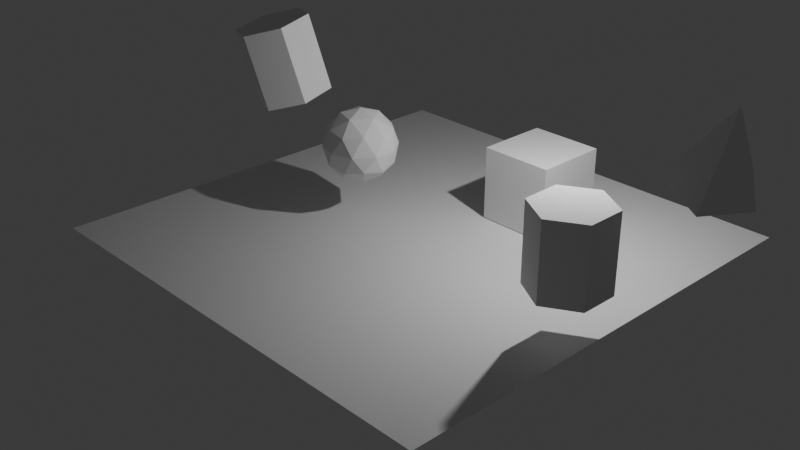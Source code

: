 # Source: testing_simple.blend  (saved by Blender 4.1.23; exported with 4.5.12 LTS)
import bpy
from mathutils import Matrix  # noqa: F401  (used for matrix-valued properties, if any)

bpy.ops.wm.read_factory_settings(use_empty=True)
scene = bpy.context.scene
scene.name = 'World'

# ---- collections
col_collection = bpy.data.collections.new('Collection'); scene.collection.children.link(col_collection)
col_blueprint_1 = bpy.data.collections.new('Blueprint 1')  # instanced only; not linked into the scene
col_blueprint_2 = bpy.data.collections.new('Blueprint 2')  # instanced only; not linked into the scene
col_blueprint_3 = bpy.data.collections.new('Blueprint 3')  # instanced only; not linked into the scene

# ---- materials (node trees are filled in below, after node groups)
mat_material = bpy.data.materials.new('Material')
mat_material.alpha_threshold = 0.0
mat_material.use_transparent_shadow = False
mat_material.roughness = 0.5
mat_material.line_color = (0.0, 0.0, 0.0, 1.0)

# ---- material node trees
mat_material.use_nodes = True; mat_material.node_tree.nodes.clear()
_N = mat_material.node_tree.nodes; _L = mat_material.node_tree.links
n0 = _N.new('ShaderNodeOutputMaterial'); n0.name = 'Material Output'; n0.location = (300, 300)
n1 = _N.new('ShaderNodeBsdfPrincipled'); n1.name = 'Principled BSDF'; n1.location = (10, 300)
n1.inputs[3].default_value = 1.45
_L.new(n1.outputs[0], n0.inputs[0])
n0.is_active_output = True

# ---- world
world_world = bpy.data.worlds.new('World'); scene.world = world_world
world_world.use_nodes = True; world_world.node_tree.nodes.clear()
_N = world_world.node_tree.nodes; _L = world_world.node_tree.links
n0 = _N.new('ShaderNodeOutputWorld'); n0.name = 'World Output'; n0.location = (300, 300)
n1 = _N.new('ShaderNodeBackground'); n1.name = 'Background'; n1.location = (10, 300)
n1.inputs[0].default_value = (0.05088, 0.05088, 0.05088, 1.0)
_L.new(n1.outputs[0], n0.inputs[0])
n0.is_active_output = True
world_world.color = (0.05088, 0.05088, 0.05088)
world_world.use_sun_shadow = False
world_world.sun_shadow_jitter_overblur = 0.0

# ---- cameras
cam_camera = bpy.data.cameras.new('Camera')
cam_camera.clip_end = 100.0
cam_camera.ortho_scale = 7.314

# ---- lights
light_light = bpy.data.lights.new('Light', 'POINT')
light_light.transmission_factor = 0.0
light_light.energy = 1000.0
light_light.shadow_soft_size = 0.1
light_light.shadow_maximum_resolution = 0.006
light_light.use_absolute_resolution = True

# ---- meshes
me_cube = bpy.data.meshes.new('Cube')
me_cube.from_pydata([(1.0, 1.0, 1.0), (1.0, 1.0, -1.0), (1.0, -1.0, 1.0), (1.0, -1.0, -1.0), (-1.0, 1.0, 1.0), (-1.0, 1.0, -1.0), (-1.0, -1.0, 1.0), (-1.0, -1.0, -1.0)], [], [(0, 4, 6, 2), (3, 2, 6, 7), (7, 6, 4, 5), (5, 1, 3, 7), (1, 0, 2, 3), (5, 4, 0, 1)])
_uv = me_cube.uv_layers.new(name='UVMap')
_uv.uv.foreach_set('vector', [0.625, 0.5, 0.875, 0.5, 0.875, 0.75, 0.625, 0.75, 0.375, 0.75, 0.625, 0.75, 0.625, 1.0, 0.375, 1.0, 0.375, 0.0, 0.625, 0.0, 0.625, 0.25, 0.375, 0.25, 0.125, 0.5, 0.375, 0.5, 0.375, 0.75, 0.125, 0.75, 0.375, 0.5, 0.625, 0.5, 0.625, 0.75, 0.375, 0.75, 0.375, 0.25, 0.625, 0.25, 0.625, 0.5, 0.375, 0.5])
me_cube.materials.append(mat_material)
me_cube.use_mirror_vertex_groups = False
me_cube.update()
me_plane = bpy.data.meshes.new('Plane')
me_plane.from_pydata([(-1.0, -1.0, 0.0), (1.0, -1.0, 0.0), (-1.0, 1.0, 0.0), (1.0, 1.0, 0.0)], [], [(0, 1, 3, 2)])
_uv = me_plane.uv_layers.new(name='UVMap')
_uv.uv.foreach_set('vector', [0.0, 0.0, 1.0, 0.0, 1.0, 1.0, 0.0, 1.0])
me_plane.update()
me_cylinder = bpy.data.meshes.new('Cylinder')
me_cylinder.from_pydata([(0.0, 1.0, -1.0), (0.0, 1.0, 1.0), (0.866, 0.5, -1.0), (0.866, 0.5, 1.0), (0.866, -0.5, -1.0), (0.866, -0.5, 1.0), (0.0, -1.0, -1.0), (0.0, -1.0, 1.0), (-0.866, -0.5, -1.0), (-0.866, -0.5, 1.0), (-0.866, 0.5, -1.0), (-0.866, 0.5, 1.0)], [], [(0, 1, 3, 2), (2, 3, 5, 4), (4, 5, 7, 6), (6, 7, 9, 8), (3, 1, 11, 9, 7, 5), (8, 9, 11, 10), (10, 11, 1, 0), (0, 2, 4, 6, 8, 10)])
_uv = me_cylinder.uv_layers.new(name='UVMap')
_uv.uv.foreach_set('vector', [1.0, 0.5, 1.0, 1.0, 0.8333, 1.0, 0.8333, 0.5, 0.8333, 0.5, 0.8333, 1.0, 0.6667, 1.0, 0.6667, 0.5, 0.6667, 0.5, 0.6667, 1.0, 0.5, 1.0, 0.5, 0.5, 0.5, 0.5, 0.5, 1.0, 0.3333, 1.0, 0.3333, 0.5, 0.4578, 0.37, 0.25, 0.49, 0.04215, 0.37, 0.04215, 0.13, 0.25, 0.01, 0.4578, 0.13, 0.3333, 0.5, 0.3333, 1.0, 0.1667, 1.0, 0.1667, 0.5, 0.1667, 0.5, 0.1667, 1.0, -8.941e-08, 1.0, -8.941e-08, 0.5, 0.75, 0.49, 0.9578, 0.37, 0.9578, 0.13, 0.75, 0.01, 0.5422, 0.13, 0.5422, 0.37])
me_cylinder.update()
me_icosphere = bpy.data.meshes.new('Icosphere')
me_icosphere.from_pydata([(0.0, 0.0, -1.0), (0.7236, -0.5257, -0.4472), (-0.2764, -0.8506, -0.4472), (-0.8944, 0.0, -0.4472), (-0.2764, 0.8506, -0.4472), (0.7236, 0.5257, -0.4472), (0.2764, -0.8506, 0.4472), (-0.7236, -0.5257, 0.4472), (-0.7236, 0.5257, 0.4472), (0.2764, 0.8506, 0.4472), (0.8944, 0.0, 0.4472), (0.0, 0.0, 1.0), (-0.1625, -0.5, -0.8507), (0.4253, -0.309, -0.8507), (0.2629, -0.809, -0.5257), (0.8506, 0.0, -0.5257), (0.4253, 0.309, -0.8507), (-0.5257, 0.0, -0.8507), (-0.6882, -0.5, -0.5257), (-0.1625, 0.5, -0.8507), (-0.6882, 0.5, -0.5257), (0.2629, 0.809, -0.5257), (0.9511, -0.309, 0.0), (0.9511, 0.309, 0.0), (0.0, -1.0, 0.0), (0.5878, -0.809, 0.0), (-0.9511, -0.309, 0.0), (-0.5878, -0.809, 0.0), (-0.5878, 0.809, 0.0), (-0.9511, 0.309, 0.0), (0.5878, 0.809, 0.0), (0.0, 1.0, 0.0), (0.6882, -0.5, 0.5257), (-0.2629, -0.809, 0.5257), (-0.8506, 0.0, 0.5257), (-0.2629, 0.809, 0.5257), (0.6882, 0.5, 0.5257), (0.1625, -0.5, 0.8507), (0.5257, 0.0, 0.8507), (-0.4253, -0.309, 0.8507), (-0.4253, 0.309, 0.8507), (0.1625, 0.5, 0.8507)], [], [(0, 13, 12), (1, 13, 15), (0, 12, 17), (0, 17, 19), (0, 19, 16), (1, 15, 22), (2, 14, 24), (3, 18, 26), (4, 20, 28), (5, 21, 30), (1, 22, 25), (2, 24, 27), (3, 26, 29), (4, 28, 31), (5, 30, 23), (6, 32, 37), (7, 33, 39), (8, 34, 40), (9, 35, 41), (10, 36, 38), (38, 41, 11), (38, 36, 41), (36, 9, 41), (41, 40, 11), (41, 35, 40), (35, 8, 40), (40, 39, 11), (40, 34, 39), (34, 7, 39), (39, 37, 11), (39, 33, 37), (33, 6, 37), (37, 38, 11), (37, 32, 38), (32, 10, 38), (23, 36, 10), (23, 30, 36), (30, 9, 36), (31, 35, 9), (31, 28, 35), (28, 8, 35), (29, 34, 8), (29, 26, 34), (26, 7, 34), (27, 33, 7), (27, 24, 33), (24, 6, 33), (25, 32, 6), (25, 22, 32), (22, 10, 32), (30, 31, 9), (30, 21, 31), (21, 4, 31), (28, 29, 8), (28, 20, 29), (20, 3, 29), (26, 27, 7), (26, 18, 27), (18, 2, 27), (24, 25, 6), (24, 14, 25), (14, 1, 25), (22, 23, 10), (22, 15, 23), (15, 5, 23), (16, 21, 5), (16, 19, 21), (19, 4, 21), (19, 20, 4), (19, 17, 20), (17, 3, 20), (17, 18, 3), (17, 12, 18), (12, 2, 18), (15, 16, 5), (15, 13, 16), (13, 0, 16), (12, 14, 2), (12, 13, 14), (13, 1, 14)])
_uv = me_icosphere.uv_layers.new(name='UVMap')
_uv.uv.foreach_set('vector', [0.1818, 0.0, 0.2273, 0.07873, 0.1364, 0.07873, 0.2727, 0.1575, 0.3182, 0.07873, 0.3636, 0.1575, 0.9091, 0.0, 0.9545, 0.07873, 0.8636, 0.07873, 0.7273, 0.0, 0.7727, 0.07873, 0.6818, 0.07873, 0.5455, 0.0, 0.5909, 0.07873, 0.5, 0.07873, 0.2727, 0.1575, 0.3636, 0.1575, 0.3182, 0.2362, 0.09091, 0.1575, 0.1818, 0.1575, 0.1364, 0.2362, 0.8182, 0.1575, 0.9091, 0.1575, 0.8636, 0.2362, 0.6364, 0.1575, 0.7273, 0.1575, 0.6818, 0.2362, 0.4545, 0.1575, 0.5455, 0.1575, 0.5, 0.2362, 0.2727, 0.1575, 0.3182, 0.2362, 0.2273, 0.2362, 0.09091, 0.1575, 0.1364, 0.2362, 0.04546, 0.2362, 0.8182, 0.1575, 0.8636, 0.2362, 0.7727, 0.2362, 0.6364, 0.1575, 0.6818, 0.2362, 0.5909, 0.2362, 0.4545, 0.1575, 0.5, 0.2362, 0.4091, 0.2362, 0.1818, 0.3149, 0.2727, 0.3149, 0.2273, 0.3937, 0.0, 0.3149, 0.09091, 0.3149, 0.04546, 0.3937, 0.7273, 0.3149, 0.8182, 0.3149, 0.7727, 0.3937, 0.5455, 0.3149, 0.6364, 0.3149, 0.5909, 0.3937, 0.3636, 0.3149, 0.4545, 0.3149, 0.4091, 0.3937, 0.4091, 0.3937, 0.5, 0.3937, 0.4545, 0.4724, 0.4091, 0.3937, 0.4545, 0.3149, 0.5, 0.3937, 0.4545, 0.3149, 0.5455, 0.3149, 0.5, 0.3937, 0.5909, 0.3937, 0.6818, 0.3937, 0.6364, 0.4724, 0.5909, 0.3937, 0.6364, 0.3149, 0.6818, 0.3937, 0.6364, 0.3149, 0.7273, 0.3149, 0.6818, 0.3937, 0.7727, 0.3937, 0.8636, 0.3937, 0.8182, 0.4724, 0.7727, 0.3937, 0.8182, 0.3149, 0.8636, 0.3937, 0.8182, 0.3149, 0.9091, 0.3149, 0.8636, 0.3937, 0.04546, 0.3937, 0.1364, 0.3937, 0.09091, 0.4724, 0.04546, 0.3937, 0.09091, 0.3149, 0.1364, 0.3937, 0.09091, 0.3149, 0.1818, 0.3149, 0.1364, 0.3937, 0.2273, 0.3937, 0.3182, 0.3937, 0.2727, 0.4724, 0.2273, 0.3937, 0.2727, 0.3149, 0.3182, 0.3937, 0.2727, 0.3149, 0.3636, 0.3149, 0.3182, 0.3937, 0.4091, 0.2362, 0.4545, 0.3149, 0.3636, 0.3149, 0.4091, 0.2362, 0.5, 0.2362, 0.4545, 0.3149, 0.5, 0.2362, 0.5455, 0.3149, 0.4545, 0.3149, 0.5909, 0.2362, 0.6364, 0.3149, 0.5455, 0.3149, 0.5909, 0.2362, 0.6818, 0.2362, 0.6364, 0.3149, 0.6818, 0.2362, 0.7273, 0.3149, 0.6364, 0.3149, 0.7727, 0.2362, 0.8182, 0.3149, 0.7273, 0.3149, 0.7727, 0.2362, 0.8636, 0.2362, 0.8182, 0.3149, 0.8636, 0.2362, 0.9091, 0.3149, 0.8182, 0.3149, 0.04546, 0.2362, 0.09091, 0.3149, 0.0, 0.3149, 0.04546, 0.2362, 0.1364, 0.2362, 0.09091, 0.3149, 0.1364, 0.2362, 0.1818, 0.3149, 0.09091, 0.3149, 0.2273, 0.2362, 0.2727, 0.3149, 0.1818, 0.3149, 0.2273, 0.2362, 0.3182, 0.2362, 0.2727, 0.3149, 0.3182, 0.2362, 0.3636, 0.3149, 0.2727, 0.3149, 0.5, 0.2362, 0.5909, 0.2362, 0.5455, 0.3149, 0.5, 0.2362, 0.5455, 0.1575, 0.5909, 0.2362, 0.5455, 0.1575, 0.6364, 0.1575, 0.5909, 0.2362, 0.6818, 0.2362, 0.7727, 0.2362, 0.7273, 0.3149, 0.6818, 0.2362, 0.7273, 0.1575, 0.7727, 0.2362, 0.7273, 0.1575, 0.8182, 0.1575, 0.7727, 0.2362, 0.8636, 0.2362, 0.9545, 0.2362, 0.9091, 0.3149, 0.8636, 0.2362, 0.9091, 0.1575, 0.9545, 0.2362, 0.9091, 0.1575, 1.0, 0.1575, 0.9545, 0.2362, 0.1364, 0.2362, 0.2273, 0.2362, 0.1818, 0.3149, 0.1364, 0.2362, 0.1818, 0.1575, 0.2273, 0.2362, 0.1818, 0.1575, 0.2727, 0.1575, 0.2273, 0.2362, 0.3182, 0.2362, 0.4091, 0.2362, 0.3636, 0.3149, 0.3182, 0.2362, 0.3636, 0.1575, 0.4091, 0.2362, 0.3636, 0.1575, 0.4545, 0.1575, 0.4091, 0.2362, 0.5, 0.07873, 0.5455, 0.1575, 0.4545, 0.1575, 0.5, 0.07873, 0.5909, 0.07873, 0.5455, 0.1575, 0.5909, 0.07873, 0.6364, 0.1575, 0.5455, 0.1575, 0.6818, 0.07873, 0.7273, 0.1575, 0.6364, 0.1575, 0.6818, 0.07873, 0.7727, 0.07873, 0.7273, 0.1575, 0.7727, 0.07873, 0.8182, 0.1575, 0.7273, 0.1575, 0.8636, 0.07873, 0.9091, 0.1575, 0.8182, 0.1575, 0.8636, 0.07873, 0.9545, 0.07873, 0.9091, 0.1575, 0.9545, 0.07873, 1.0, 0.1575, 0.9091, 0.1575, 0.3636, 0.1575, 0.4091, 0.07873, 0.4545, 0.1575, 0.3636, 0.1575, 0.3182, 0.07873, 0.4091, 0.07873, 0.3182, 0.07873, 0.3636, 0.0, 0.4091, 0.07873, 0.1364, 0.07873, 0.1818, 0.1575, 0.09091, 0.1575, 0.1364, 0.07873, 0.2273, 0.07873, 0.1818, 0.1575, 0.2273, 0.07873, 0.2727, 0.1575, 0.1818, 0.1575])
me_icosphere.update()
me_cone = bpy.data.meshes.new('Cone')
me_cone.from_pydata([(0.0, 1.0, -1.0), (0.9511, 0.309, -1.0), (0.5878, -0.809, -1.0), (-0.5878, -0.809, -1.0), (-0.9511, 0.309, -1.0), (0.0, 0.0, 1.0)], [], [(0, 5, 1), (1, 5, 2), (2, 5, 3), (0, 1, 2, 3, 4), (3, 5, 4), (4, 5, 0)])
_uv = me_cone.uv_layers.new(name='UVMap')
_uv.uv.foreach_set('vector', [0.25, 0.49, 0.25, 0.25, 0.4783, 0.3242, 0.4783, 0.3242, 0.25, 0.25, 0.3911, 0.05584, 0.3911, 0.05584, 0.25, 0.25, 0.1089, 0.05584, 0.75, 0.49, 0.9783, 0.3242, 0.8911, 0.05584, 0.6089, 0.05584, 0.5217, 0.3242, 0.1089, 0.05584, 0.25, 0.25, 0.02175, 0.3242, 0.02175, 0.3242, 0.25, 0.25, 0.25, 0.49])
me_cone.update()

# ---- objects
ob_cube = bpy.data.objects.new('Cube', me_cube)
ob_light = bpy.data.objects.new('Light', light_light)
ob_camera = bpy.data.objects.new('Camera', cam_camera)
ob_plane = bpy.data.objects.new('Plane', me_plane)
ob_blueprint_1 = bpy.data.objects.new('Blueprint 1', None)
ob_blueprint_2 = bpy.data.objects.new('Blueprint 2', None)
ob_blueprint_3 = bpy.data.objects.new('Blueprint 3', None)
ob_cylinder = bpy.data.objects.new('Cylinder', me_cylinder)
ob_icosphere = bpy.data.objects.new('Icosphere', me_icosphere)
ob_cone = bpy.data.objects.new('Cone', me_cone)
ob_blueprint_1_001 = bpy.data.objects.new('Blueprint 1.001', None)

# ---- transforms, parenting, visibility, modifiers, constraints
ob_cube.location = (1.56, 2.886, 1.022)
ob_cube.lock_rotations_4d = False
ob_cube.empty_display_type = 'ARROWS'
ob_cube.lineart.crease_threshold = 0.0
ob_light.location = (4.076, 1.005, 5.904)
ob_light.rotation_euler = (0.6503, 0.05522, 1.866)
ob_light.lock_rotations_4d = False
ob_light.empty_display_type = 'ARROWS'
ob_light.color = (0.0, 0.0, 0.0, 0.0)
ob_light.lineart.crease_threshold = 0.0
ob_camera.location = (18.35, -17.95, 13.0)
ob_camera.rotation_euler = (1.109, 0.0, 0.8149)
ob_camera.lock_rotations_4d = False
ob_camera.empty_display_type = 'ARROWS'
ob_camera.color = (0.0, 0.0, 0.0, 0.0)
ob_camera.display_type = 'WIRE'
ob_camera.lineart.crease_threshold = 0.0
ob_plane.location = (0.0, 0.0, 0.0)
ob_plane.scale = (6.375, 6.375, 6.375)
ob_blueprint_1.location = (-3.524, -1.409, 4.162)
ob_blueprint_1.rotation_euler = (0.158, -0.2148, 0.107)
ob_blueprint_1.instance_type = 'COLLECTION'
ob_blueprint_2.parent = ob_blueprint_1
ob_blueprint_2.matrix_parent_inverse = Matrix(((0.9714, 0.1044, 0.2131, -0.3605), (-0.1388, 0.9783, 0.1537, -0.26), (-0.1925, -0.1789, 0.9649, -1.632), (0.0, -0.0, -0.0, 1.0)))
ob_blueprint_2.location = (1.673, 1.096, -0.4597)
ob_blueprint_2.instance_type = 'COLLECTION'
ob_blueprint_3.location = (5.875, -1.333, 2.283)
ob_blueprint_3.instance_type = 'COLLECTION'
ob_cylinder.location = (0.0, 0.0, 0.0)
ob_icosphere.location = (0.0, 0.0, 0.0)
ob_cone.location = (2.785, 0.779, 2.899)
ob_cone.rotation_euler = (0.1422, 0.373, -0.251)
ob_blueprint_1_001.location = (0.0, 0.0, 0.0)
ob_blueprint_1_001.instance_type = 'COLLECTION'
ob_blueprint_1.instance_collection = col_blueprint_1
ob_blueprint_2.instance_collection = col_blueprint_2
ob_blueprint_3.instance_collection = col_blueprint_3
ob_blueprint_1_001.instance_collection = col_blueprint_1

# ---- collection membership
col_collection.objects.link(ob_cube)
col_collection.objects.link(ob_light)
col_collection.objects.link(ob_camera)
col_collection.objects.link(ob_plane)
col_collection.objects.link(ob_blueprint_1)
col_collection.objects.link(ob_blueprint_2)
col_collection.objects.link(ob_blueprint_3)
col_blueprint_1.objects.link(ob_cylinder)
col_blueprint_2.objects.link(ob_icosphere)
col_blueprint_3.objects.link(ob_cone)
col_blueprint_3.objects.link(ob_blueprint_1_001)

# ---- scene / render settings (as saved in the file)
scene.camera = ob_camera
scene.frame_start = 1; scene.frame_end = 250; scene.frame_set(1)
scene.render.engine = 'BLENDER_EEVEE_NEXT'
scene.cycles.sampling_pattern = 'TABULATED_SOBOL'
scene.eevee.ray_tracing_options.trace_max_roughness = 0.0
bpy.context.view_layer.update()
